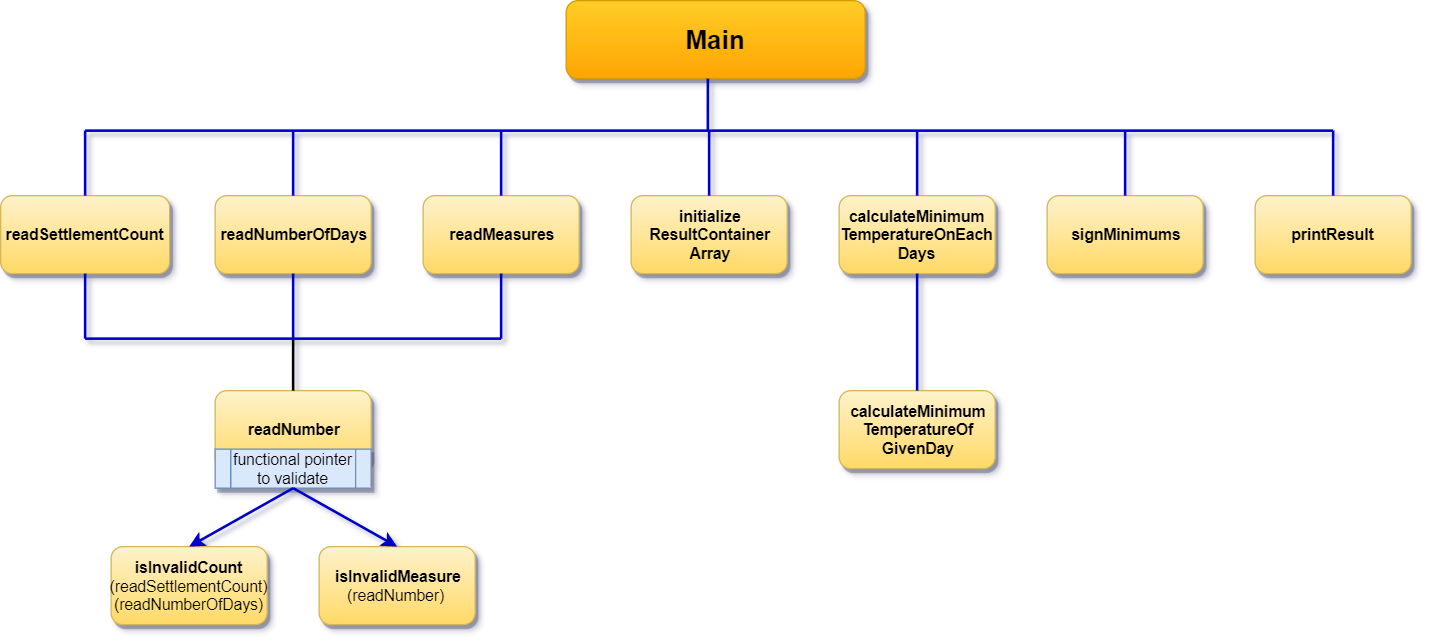

The diagram above was exported from draw.io. Its source (the exported page's mxGraphModel, read from the mxfile embedded in the PNG):
<mxGraphModel dx="2235" dy="1910" grid="1" gridSize="10" guides="1" tooltips="1" connect="1" arrows="1" fold="1" page="1" pageScale="1" pageWidth="827" pageHeight="1169" math="0" shadow="0">
  <root>
    <mxCell id="0" />
    <mxCell id="1" parent="0" />
    <mxCell id="z98L7ESz9u8V0fEmqLKY-1" value="&lt;b&gt;&lt;font style=&quot;font-size: 20px&quot;&gt;Main&lt;/font&gt;&lt;/b&gt;" style="rounded=1;whiteSpace=wrap;html=1;fillColor=#ffcd28;strokeColor=#d79b00;gradientColor=#ffa500;glass=0;comic=0;shadow=1;" vertex="1" parent="1">
      <mxGeometry x="310" y="-20" width="230" height="60" as="geometry" />
    </mxCell>
    <mxCell id="z98L7ESz9u8V0fEmqLKY-2" value="&lt;b&gt;readMeasures&lt;/b&gt;" style="rounded=1;whiteSpace=wrap;html=1;fillColor=#fff2cc;strokeColor=#d6b656;gradientColor=#ffd966;glass=0;comic=0;shadow=1;" vertex="1" parent="1">
      <mxGeometry x="200" y="130" width="120" height="60" as="geometry" />
    </mxCell>
    <mxCell id="z98L7ESz9u8V0fEmqLKY-3" value="&lt;b&gt;readNumberOfDays&lt;/b&gt;" style="rounded=1;whiteSpace=wrap;html=1;fillColor=#fff2cc;strokeColor=#d6b656;gradientColor=#ffd966;glass=0;comic=0;shadow=1;" vertex="1" parent="1">
      <mxGeometry x="40" y="130" width="120" height="60" as="geometry" />
    </mxCell>
    <mxCell id="z98L7ESz9u8V0fEmqLKY-4" value="&lt;b&gt;initialize&lt;br&gt;ResultContainer&lt;br&gt;Array&lt;/b&gt;" style="rounded=1;whiteSpace=wrap;html=1;fillColor=#fff2cc;strokeColor=#d6b656;gradientColor=#ffd966;shadow=1;glass=0;comic=0;" vertex="1" parent="1">
      <mxGeometry x="360" y="130" width="120" height="60" as="geometry" />
    </mxCell>
    <mxCell id="z98L7ESz9u8V0fEmqLKY-5" value="&lt;b&gt;calculateMinimum&lt;br&gt;TemperatureOnEach&lt;br&gt;Days&lt;/b&gt;" style="rounded=1;whiteSpace=wrap;html=1;fillColor=#fff2cc;strokeColor=#d6b656;gradientColor=#ffd966;glass=0;comic=0;shadow=1;" vertex="1" parent="1">
      <mxGeometry x="520" y="130" width="120" height="60" as="geometry" />
    </mxCell>
    <mxCell id="z98L7ESz9u8V0fEmqLKY-6" value="&lt;b&gt;signMinimums&lt;/b&gt;" style="rounded=1;whiteSpace=wrap;html=1;fillColor=#fff2cc;strokeColor=#d6b656;gradientColor=#ffd966;glass=0;comic=0;shadow=1;" vertex="1" parent="1">
      <mxGeometry x="680" y="130" width="120" height="60" as="geometry" />
    </mxCell>
    <mxCell id="z98L7ESz9u8V0fEmqLKY-7" value="&lt;b&gt;printResult&lt;/b&gt;" style="rounded=1;whiteSpace=wrap;html=1;fillColor=#fff2cc;strokeColor=#d6b656;gradientColor=#ffd966;glass=0;comic=0;shadow=1;" vertex="1" parent="1">
      <mxGeometry x="840" y="130" width="120" height="60" as="geometry" />
    </mxCell>
    <mxCell id="z98L7ESz9u8V0fEmqLKY-8" value="&lt;b&gt;readSettlementCount&lt;/b&gt;" style="rounded=1;whiteSpace=wrap;html=1;fillColor=#fff2cc;strokeColor=#d6b656;gradientColor=#ffd966;glass=0;comic=0;shadow=1;" vertex="1" parent="1">
      <mxGeometry x="-125" y="130" width="130" height="60" as="geometry" />
    </mxCell>
    <mxCell id="z98L7ESz9u8V0fEmqLKY-9" value="&lt;b&gt;readNumber&lt;/b&gt;" style="rounded=1;whiteSpace=wrap;html=1;fillColor=#fff2cc;strokeColor=#d6b656;gradientColor=#ffd966;glass=0;comic=0;shadow=1;" vertex="1" parent="1">
      <mxGeometry x="40" y="280" width="120" height="60" as="geometry" />
    </mxCell>
    <mxCell id="z98L7ESz9u8V0fEmqLKY-12" value="&lt;b&gt;calculateMinimum&lt;br&gt;TemperatureOf&lt;br&gt;GivenDay&lt;/b&gt;" style="rounded=1;whiteSpace=wrap;html=1;fillColor=#fff2cc;strokeColor=#d6b656;gradientColor=#ffd966;glass=0;comic=0;shadow=1;" vertex="1" parent="1">
      <mxGeometry x="520" y="280" width="120" height="60" as="geometry" />
    </mxCell>
    <mxCell id="z98L7ESz9u8V0fEmqLKY-48" value="" style="endArrow=none;html=1;strokeWidth=2;entryX=0.5;entryY=1;entryDx=0;entryDy=0;strokeColor=#0000CC;" edge="1" parent="1" source="z98L7ESz9u8V0fEmqLKY-12" target="z98L7ESz9u8V0fEmqLKY-5">
      <mxGeometry width="50" height="50" relative="1" as="geometry">
        <mxPoint x="-120" y="410" as="sourcePoint" />
        <mxPoint x="-70" y="360" as="targetPoint" />
      </mxGeometry>
    </mxCell>
    <mxCell id="z98L7ESz9u8V0fEmqLKY-51" value="" style="endArrow=none;html=1;strokeWidth=2;entryX=0.5;entryY=1;entryDx=0;entryDy=0;exitX=0.5;exitY=0;exitDx=0;exitDy=0;" edge="1" parent="1" source="z98L7ESz9u8V0fEmqLKY-53" target="z98L7ESz9u8V0fEmqLKY-9">
      <mxGeometry width="50" height="50" relative="1" as="geometry">
        <mxPoint x="100" y="380" as="sourcePoint" />
        <mxPoint x="-70" y="460" as="targetPoint" />
      </mxGeometry>
    </mxCell>
    <mxCell id="z98L7ESz9u8V0fEmqLKY-53" value="functional pointer&lt;br&gt;to validate" style="shape=process;whiteSpace=wrap;html=1;backgroundOutline=1;fillColor=#dae8fc;strokeColor=#6c8ebf;shadow=1;" vertex="1" parent="1">
      <mxGeometry x="40" y="325" width="120" height="30" as="geometry" />
    </mxCell>
    <mxCell id="z98L7ESz9u8V0fEmqLKY-54" value="&lt;b&gt;isInvalidCount&lt;/b&gt;&lt;br&gt;(readSettlementCount)&lt;br&gt;(readNumberOfDays)" style="rounded=1;whiteSpace=wrap;html=1;fillColor=#fff2cc;strokeColor=#d6b656;gradientColor=#ffd966;glass=0;comic=0;shadow=1;" vertex="1" parent="1">
      <mxGeometry x="-40" y="400" width="120" height="60" as="geometry" />
    </mxCell>
    <mxCell id="z98L7ESz9u8V0fEmqLKY-55" value="&lt;b&gt;isInvalidMeasure&lt;/b&gt;&lt;br&gt;(readNumber)&amp;nbsp;" style="rounded=1;whiteSpace=wrap;html=1;fillColor=#fff2cc;strokeColor=#d6b656;gradientColor=#ffd966;glass=0;comic=0;shadow=1;" vertex="1" parent="1">
      <mxGeometry x="120" y="400" width="120" height="60" as="geometry" />
    </mxCell>
    <mxCell id="z98L7ESz9u8V0fEmqLKY-56" value="" style="endArrow=classic;html=1;strokeWidth=2;entryX=0.5;entryY=0;entryDx=0;entryDy=0;exitX=0.5;exitY=1;exitDx=0;exitDy=0;strokeColor=#0000CC;" edge="1" parent="1" source="z98L7ESz9u8V0fEmqLKY-53" target="z98L7ESz9u8V0fEmqLKY-54">
      <mxGeometry width="50" height="50" relative="1" as="geometry">
        <mxPoint x="100" y="390" as="sourcePoint" />
        <mxPoint x="-70" y="500" as="targetPoint" />
      </mxGeometry>
    </mxCell>
    <mxCell id="z98L7ESz9u8V0fEmqLKY-57" value="" style="endArrow=classic;html=1;strokeWidth=2;entryX=0.5;entryY=0;entryDx=0;entryDy=0;exitX=0.5;exitY=1;exitDx=0;exitDy=0;strokeColor=#0000CC;" edge="1" parent="1" source="z98L7ESz9u8V0fEmqLKY-53" target="z98L7ESz9u8V0fEmqLKY-55">
      <mxGeometry width="50" height="50" relative="1" as="geometry">
        <mxPoint x="100" y="390" as="sourcePoint" />
        <mxPoint x="150" y="420" as="targetPoint" />
      </mxGeometry>
    </mxCell>
    <mxCell id="z98L7ESz9u8V0fEmqLKY-44" value="" style="endArrow=none;html=1;strokeWidth=2;entryX=0.5;entryY=1;entryDx=0;entryDy=0;strokeColor=#0000CC;" edge="1" parent="1" target="z98L7ESz9u8V0fEmqLKY-2">
      <mxGeometry width="50" height="50" relative="1" as="geometry">
        <mxPoint x="260" y="240" as="sourcePoint" />
        <mxPoint x="-70" y="430" as="targetPoint" />
      </mxGeometry>
    </mxCell>
    <mxCell id="z98L7ESz9u8V0fEmqLKY-46" value="" style="endArrow=none;html=1;strokeWidth=2;" edge="1" parent="1" source="z98L7ESz9u8V0fEmqLKY-9">
      <mxGeometry width="50" height="50" relative="1" as="geometry">
        <mxPoint x="-120" y="410" as="sourcePoint" />
        <mxPoint x="100" y="240" as="targetPoint" />
      </mxGeometry>
    </mxCell>
    <mxCell id="z98L7ESz9u8V0fEmqLKY-41" value="" style="endArrow=none;html=1;strokeWidth=2;strokeColor=#0000CC;" edge="1" parent="1">
      <mxGeometry width="50" height="50" relative="1" as="geometry">
        <mxPoint x="-60" y="240" as="sourcePoint" />
        <mxPoint x="260" y="240" as="targetPoint" />
      </mxGeometry>
    </mxCell>
    <mxCell id="z98L7ESz9u8V0fEmqLKY-42" value="" style="endArrow=none;html=1;strokeWidth=2;entryX=0.5;entryY=1;entryDx=0;entryDy=0;strokeColor=#0000CC;" edge="1" parent="1" target="z98L7ESz9u8V0fEmqLKY-8">
      <mxGeometry width="50" height="50" relative="1" as="geometry">
        <mxPoint x="-60" y="240" as="sourcePoint" />
        <mxPoint x="-70" y="360" as="targetPoint" />
      </mxGeometry>
    </mxCell>
    <mxCell id="z98L7ESz9u8V0fEmqLKY-43" value="" style="endArrow=none;html=1;strokeWidth=2;entryX=0.5;entryY=1;entryDx=0;entryDy=0;strokeColor=#0000CC;" edge="1" parent="1" target="z98L7ESz9u8V0fEmqLKY-3">
      <mxGeometry width="50" height="50" relative="1" as="geometry">
        <mxPoint x="100" y="240" as="sourcePoint" />
        <mxPoint x="-70" y="360" as="targetPoint" />
      </mxGeometry>
    </mxCell>
    <mxCell id="z98L7ESz9u8V0fEmqLKY-31" value="" style="endArrow=none;html=1;strokeWidth=2;targetPerimeterSpacing=0;strokeColor=#0000CC;" edge="1" parent="1">
      <mxGeometry width="50" height="50" relative="1" as="geometry">
        <mxPoint x="900" y="80" as="sourcePoint" />
        <mxPoint x="-60" y="80" as="targetPoint" />
      </mxGeometry>
    </mxCell>
    <mxCell id="z98L7ESz9u8V0fEmqLKY-32" value="" style="endArrow=none;html=1;entryX=0.474;entryY=1;entryDx=0;entryDy=0;entryPerimeter=0;strokeWidth=2;targetPerimeterSpacing=0;strokeColor=#0000CC;" edge="1" parent="1" target="z98L7ESz9u8V0fEmqLKY-1">
      <mxGeometry width="50" height="50" relative="1" as="geometry">
        <mxPoint x="419" y="80" as="sourcePoint" />
        <mxPoint x="-70" y="360" as="targetPoint" />
      </mxGeometry>
    </mxCell>
    <mxCell id="z98L7ESz9u8V0fEmqLKY-33" value="" style="endArrow=none;html=1;exitX=0.5;exitY=0;exitDx=0;exitDy=0;strokeWidth=2;targetPerimeterSpacing=0;strokeColor=#0000CC;" edge="1" parent="1" source="z98L7ESz9u8V0fEmqLKY-8">
      <mxGeometry width="50" height="50" relative="1" as="geometry">
        <mxPoint x="-120" y="410" as="sourcePoint" />
        <mxPoint x="-60" y="80" as="targetPoint" />
      </mxGeometry>
    </mxCell>
    <mxCell id="z98L7ESz9u8V0fEmqLKY-34" value="" style="endArrow=none;html=1;entryX=0.5;entryY=0;entryDx=0;entryDy=0;strokeWidth=2;targetPerimeterSpacing=0;strokeColor=#0000CC;" edge="1" parent="1" target="z98L7ESz9u8V0fEmqLKY-3">
      <mxGeometry width="50" height="50" relative="1" as="geometry">
        <mxPoint x="100" y="80" as="sourcePoint" />
        <mxPoint x="-60" y="370" as="targetPoint" />
      </mxGeometry>
    </mxCell>
    <mxCell id="z98L7ESz9u8V0fEmqLKY-35" value="" style="endArrow=none;html=1;entryX=0.5;entryY=0;entryDx=0;entryDy=0;strokeWidth=2;targetPerimeterSpacing=0;strokeColor=#0000CC;" edge="1" parent="1" target="z98L7ESz9u8V0fEmqLKY-2">
      <mxGeometry width="50" height="50" relative="1" as="geometry">
        <mxPoint x="260" y="80" as="sourcePoint" />
        <mxPoint x="-50" y="380" as="targetPoint" />
      </mxGeometry>
    </mxCell>
    <mxCell id="z98L7ESz9u8V0fEmqLKY-36" value="" style="endArrow=none;html=1;entryX=0.5;entryY=0;entryDx=0;entryDy=0;strokeWidth=2;targetPerimeterSpacing=0;strokeColor=#0000CC;" edge="1" parent="1" target="z98L7ESz9u8V0fEmqLKY-4">
      <mxGeometry width="50" height="50" relative="1" as="geometry">
        <mxPoint x="420" y="80" as="sourcePoint" />
        <mxPoint x="-40" y="390" as="targetPoint" />
      </mxGeometry>
    </mxCell>
    <mxCell id="z98L7ESz9u8V0fEmqLKY-37" value="" style="endArrow=none;html=1;entryX=0.5;entryY=0;entryDx=0;entryDy=0;strokeWidth=2;targetPerimeterSpacing=0;strokeColor=#0000CC;" edge="1" parent="1" target="z98L7ESz9u8V0fEmqLKY-5">
      <mxGeometry width="50" height="50" relative="1" as="geometry">
        <mxPoint x="580" y="80" as="sourcePoint" />
        <mxPoint x="-30" y="400" as="targetPoint" />
      </mxGeometry>
    </mxCell>
    <mxCell id="z98L7ESz9u8V0fEmqLKY-38" value="" style="endArrow=none;html=1;entryX=0.5;entryY=0;entryDx=0;entryDy=0;strokeWidth=2;targetPerimeterSpacing=0;strokeColor=#0000CC;" edge="1" parent="1" target="z98L7ESz9u8V0fEmqLKY-6">
      <mxGeometry width="50" height="50" relative="1" as="geometry">
        <mxPoint x="740" y="80" as="sourcePoint" />
        <mxPoint x="-20" y="410" as="targetPoint" />
      </mxGeometry>
    </mxCell>
    <mxCell id="z98L7ESz9u8V0fEmqLKY-39" value="" style="endArrow=none;html=1;entryX=0.5;entryY=0;entryDx=0;entryDy=0;strokeWidth=2;targetPerimeterSpacing=0;strokeColor=#0000CC;" edge="1" parent="1" target="z98L7ESz9u8V0fEmqLKY-7">
      <mxGeometry width="50" height="50" relative="1" as="geometry">
        <mxPoint x="900" y="80" as="sourcePoint" />
        <mxPoint x="-10" y="420" as="targetPoint" />
      </mxGeometry>
    </mxCell>
  </root>
</mxGraphModel>